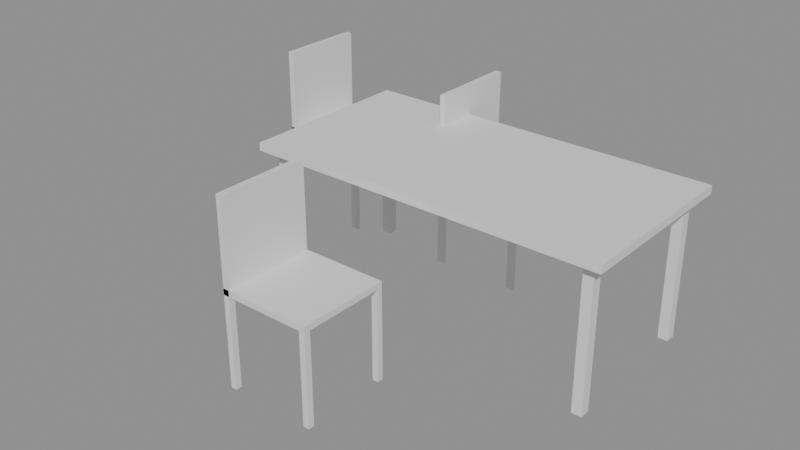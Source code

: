 # Source: e0587_after.blend  (saved by Blender 5.2.44; exported with 4.5.12 LTS)
import bpy
from mathutils import Matrix  # noqa: F401  (used for matrix-valued properties, if any)

bpy.ops.wm.read_factory_settings(use_empty=True)
scene = bpy.context.scene
scene.name = 'Scene'

# ---- materials (node trees are filled in below, after node groups)
mat_madera_nogal = bpy.data.materials.new('Madera_Nogal')
mat_metal = bpy.data.materials.new('Metal')
mat_tela_gris = bpy.data.materials.new('Tela_Gris')

# ---- material node trees
mat_madera_nogal.use_nodes = True; mat_madera_nogal.node_tree.nodes.clear()
_N = mat_madera_nogal.node_tree.nodes; _L = mat_madera_nogal.node_tree.links
n0 = _N.new('ShaderNodeBsdfPrincipled'); n0.name = 'Principled BSDF'; n0.location = (-200, 100)
n0.inputs[3].default_value = 1.45
n0.inputs[10].default_value = 0.005
n1 = _N.new('ShaderNodeOutputMaterial'); n1.name = 'Material Output'; n1.location = (200, 100)
_L.new(n0.outputs[0], n1.inputs[0])
n1.is_active_output = True
mat_metal.use_nodes = True; mat_metal.node_tree.nodes.clear()
_N = mat_metal.node_tree.nodes; _L = mat_metal.node_tree.links
n0 = _N.new('ShaderNodeBsdfPrincipled'); n0.name = 'Principled BSDF'; n0.location = (-200, 100)
n0.inputs[3].default_value = 1.45
n0.inputs[10].default_value = 0.005
n1 = _N.new('ShaderNodeOutputMaterial'); n1.name = 'Material Output'; n1.location = (200, 100)
_L.new(n0.outputs[0], n1.inputs[0])
n1.is_active_output = True
mat_tela_gris.use_nodes = True; mat_tela_gris.node_tree.nodes.clear()
_N = mat_tela_gris.node_tree.nodes; _L = mat_tela_gris.node_tree.links
n0 = _N.new('ShaderNodeBsdfPrincipled'); n0.name = 'Principled BSDF'; n0.location = (-200, 100)
n0.inputs[3].default_value = 1.45
n0.inputs[10].default_value = 0.005
n1 = _N.new('ShaderNodeOutputMaterial'); n1.name = 'Material Output'; n1.location = (200, 100)
_L.new(n0.outputs[0], n1.inputs[0])
n1.is_active_output = True

# ---- meshes
me_mesa_comedor_tablero_mesh = bpy.data.meshes.new('Mesa_Comedor_Tablero_mesh')
me_mesa_comedor_tablero_mesh.from_pydata([(0.0, 0.0, 0.0), (1.8, 0.0, 0.0), (1.8, 0.9, 0.0), (0.0, 0.9, 0.0), (0.0, 0.0, 0.04), (1.8, 0.0, 0.04), (1.8, 0.9, 0.04), (0.0, 0.9, 0.04)], [], [(0, 1, 2, 3), (4, 5, 6, 7), (0, 1, 5, 4), (1, 2, 6, 5), (2, 3, 7, 6), (3, 0, 4, 7)])
me_mesa_comedor_tablero_mesh.materials.append(mat_madera_nogal)
me_mesa_comedor_tablero_mesh.update()
me_mesa_comedor_pata_mesh = bpy.data.meshes.new('Mesa_Comedor_Pata_mesh')
me_mesa_comedor_pata_mesh.from_pydata([(0.0, 0.0, 0.0), (0.05, 0.0, 0.0), (0.05, 0.05, 0.0), (0.0, 0.05, 0.0), (0.0, 0.0, 0.71), (0.05, 0.0, 0.71), (0.05, 0.05, 0.71), (0.0, 0.05, 0.71)], [], [(0, 1, 2, 3), (4, 5, 6, 7), (0, 1, 5, 4), (1, 2, 6, 5), (2, 3, 7, 6), (3, 0, 4, 7)])
me_mesa_comedor_pata_mesh.materials.append(mat_metal)
me_mesa_comedor_pata_mesh.update()
me_mesa_comedor_pata_mesh_001 = bpy.data.meshes.new('Mesa_Comedor_Pata_mesh.001')
me_mesa_comedor_pata_mesh_001.from_pydata([(0.0, 0.0, 0.0), (0.05, 0.0, 0.0), (0.05, 0.05, 0.0), (0.0, 0.05, 0.0), (0.0, 0.0, 0.71), (0.05, 0.0, 0.71), (0.05, 0.05, 0.71), (0.0, 0.05, 0.71)], [], [(0, 1, 2, 3), (4, 5, 6, 7), (0, 1, 5, 4), (1, 2, 6, 5), (2, 3, 7, 6), (3, 0, 4, 7)])
me_mesa_comedor_pata_mesh_001.materials.append(mat_metal)
me_mesa_comedor_pata_mesh_001.update()
me_mesa_comedor_pata_mesh_002 = bpy.data.meshes.new('Mesa_Comedor_Pata_mesh.002')
me_mesa_comedor_pata_mesh_002.from_pydata([(0.0, 0.0, 0.0), (0.05, 0.0, 0.0), (0.05, 0.05, 0.0), (0.0, 0.05, 0.0), (0.0, 0.0, 0.71), (0.05, 0.0, 0.71), (0.05, 0.05, 0.71), (0.0, 0.05, 0.71)], [], [(0, 1, 2, 3), (4, 5, 6, 7), (0, 1, 5, 4), (1, 2, 6, 5), (2, 3, 7, 6), (3, 0, 4, 7)])
me_mesa_comedor_pata_mesh_002.materials.append(mat_metal)
me_mesa_comedor_pata_mesh_002.update()
me_mesa_comedor_pata_mesh_003 = bpy.data.meshes.new('Mesa_Comedor_Pata_mesh.003')
me_mesa_comedor_pata_mesh_003.from_pydata([(0.0, 0.0, 0.0), (0.05, 0.0, 0.0), (0.05, 0.05, 0.0), (0.0, 0.05, 0.0), (0.0, 0.0, 0.71), (0.05, 0.0, 0.71), (0.05, 0.05, 0.71), (0.0, 0.05, 0.71)], [], [(0, 1, 2, 3), (4, 5, 6, 7), (0, 1, 5, 4), (1, 2, 6, 5), (2, 3, 7, 6), (3, 0, 4, 7)])
me_mesa_comedor_pata_mesh_003.materials.append(mat_metal)
me_mesa_comedor_pata_mesh_003.update()
me_silla_1_pata_mesh = bpy.data.meshes.new('Silla_1_Pata_mesh')
me_silla_1_pata_mesh.from_pydata([(0.0, 0.0, 0.0), (0.03, 0.0, 0.0), (0.03, 0.03, 0.0), (0.0, 0.03, 0.0), (0.0, 0.0, 0.45), (0.03, 0.0, 0.45), (0.03, 0.03, 0.45), (0.0, 0.03, 0.45)], [], [(0, 1, 2, 3), (4, 5, 6, 7), (0, 1, 5, 4), (1, 2, 6, 5), (2, 3, 7, 6), (3, 0, 4, 7)])
me_silla_1_pata_mesh.materials.append(mat_tela_gris)
me_silla_1_pata_mesh.update()
me_silla_1_pata_mesh_001 = bpy.data.meshes.new('Silla_1_Pata_mesh.001')
me_silla_1_pata_mesh_001.from_pydata([(0.0, 0.0, 0.0), (0.03, 0.0, 0.0), (0.03, 0.03, 0.0), (0.0, 0.03, 0.0), (0.0, 0.0, 0.45), (0.03, 0.0, 0.45), (0.03, 0.03, 0.45), (0.0, 0.03, 0.45)], [], [(0, 1, 2, 3), (4, 5, 6, 7), (0, 1, 5, 4), (1, 2, 6, 5), (2, 3, 7, 6), (3, 0, 4, 7)])
me_silla_1_pata_mesh_001.materials.append(mat_tela_gris)
me_silla_1_pata_mesh_001.update()
me_silla_1_pata_mesh_002 = bpy.data.meshes.new('Silla_1_Pata_mesh.002')
me_silla_1_pata_mesh_002.from_pydata([(0.0, 0.0, 0.0), (0.03, 0.0, 0.0), (0.03, 0.03, 0.0), (0.0, 0.03, 0.0), (0.0, 0.0, 0.45), (0.03, 0.0, 0.45), (0.03, 0.03, 0.45), (0.0, 0.03, 0.45)], [], [(0, 1, 2, 3), (4, 5, 6, 7), (0, 1, 5, 4), (1, 2, 6, 5), (2, 3, 7, 6), (3, 0, 4, 7)])
me_silla_1_pata_mesh_002.materials.append(mat_tela_gris)
me_silla_1_pata_mesh_002.update()
me_silla_1_pata_mesh_003 = bpy.data.meshes.new('Silla_1_Pata_mesh.003')
me_silla_1_pata_mesh_003.from_pydata([(0.0, 0.0, 0.0), (0.03, 0.0, 0.0), (0.03, 0.03, 0.0), (0.0, 0.03, 0.0), (0.0, 0.0, 0.45), (0.03, 0.0, 0.45), (0.03, 0.03, 0.45), (0.0, 0.03, 0.45)], [], [(0, 1, 2, 3), (4, 5, 6, 7), (0, 1, 5, 4), (1, 2, 6, 5), (2, 3, 7, 6), (3, 0, 4, 7)])
me_silla_1_pata_mesh_003.materials.append(mat_tela_gris)
me_silla_1_pata_mesh_003.update()
me_silla_1_asiento_mesh = bpy.data.meshes.new('Silla_1_Asiento_mesh')
me_silla_1_asiento_mesh.from_pydata([(0.0, 0.0, 0.0), (0.45, 0.0, 0.0), (0.45, 0.45, 0.0), (0.0, 0.45, 0.0), (0.0, 0.0, 0.03), (0.45, 0.0, 0.03), (0.45, 0.45, 0.03), (0.0, 0.45, 0.03)], [], [(0, 1, 2, 3), (4, 5, 6, 7), (0, 1, 5, 4), (1, 2, 6, 5), (2, 3, 7, 6), (3, 0, 4, 7)])
me_silla_1_asiento_mesh.materials.append(mat_tela_gris)
me_silla_1_asiento_mesh.update()
me_silla_1_respaldo_mesh = bpy.data.meshes.new('Silla_1_Respaldo_mesh')
me_silla_1_respaldo_mesh.from_pydata([(0.0, 0.0, 0.0), (0.03, 0.0, 0.0), (0.03, 0.45, 0.0), (0.0, 0.45, 0.0), (0.0, 0.0, 0.45), (0.03, 0.0, 0.45), (0.03, 0.45, 0.45), (0.0, 0.45, 0.45)], [], [(0, 1, 2, 3), (4, 5, 6, 7), (0, 1, 5, 4), (1, 2, 6, 5), (2, 3, 7, 6), (3, 0, 4, 7)])
me_silla_1_respaldo_mesh.materials.append(mat_tela_gris)
me_silla_1_respaldo_mesh.update()
me_silla_2_pata_mesh = bpy.data.meshes.new('Silla_2_Pata_mesh')
me_silla_2_pata_mesh.from_pydata([(0.0, 0.0, 0.0), (0.03, 0.0, 0.0), (0.03, 0.03, 0.0), (0.0, 0.03, 0.0), (0.0, 0.0, 0.45), (0.03, 0.0, 0.45), (0.03, 0.03, 0.45), (0.0, 0.03, 0.45)], [], [(0, 1, 2, 3), (4, 5, 6, 7), (0, 1, 5, 4), (1, 2, 6, 5), (2, 3, 7, 6), (3, 0, 4, 7)])
me_silla_2_pata_mesh.materials.append(mat_tela_gris)
me_silla_2_pata_mesh.update()
me_silla_2_pata_mesh_001 = bpy.data.meshes.new('Silla_2_Pata_mesh.001')
me_silla_2_pata_mesh_001.from_pydata([(0.0, 0.0, 0.0), (0.03, 0.0, 0.0), (0.03, 0.03, 0.0), (0.0, 0.03, 0.0), (0.0, 0.0, 0.45), (0.03, 0.0, 0.45), (0.03, 0.03, 0.45), (0.0, 0.03, 0.45)], [], [(0, 1, 2, 3), (4, 5, 6, 7), (0, 1, 5, 4), (1, 2, 6, 5), (2, 3, 7, 6), (3, 0, 4, 7)])
me_silla_2_pata_mesh_001.materials.append(mat_tela_gris)
me_silla_2_pata_mesh_001.update()
me_silla_2_pata_mesh_002 = bpy.data.meshes.new('Silla_2_Pata_mesh.002')
me_silla_2_pata_mesh_002.from_pydata([(0.0, 0.0, 0.0), (0.03, 0.0, 0.0), (0.03, 0.03, 0.0), (0.0, 0.03, 0.0), (0.0, 0.0, 0.45), (0.03, 0.0, 0.45), (0.03, 0.03, 0.45), (0.0, 0.03, 0.45)], [], [(0, 1, 2, 3), (4, 5, 6, 7), (0, 1, 5, 4), (1, 2, 6, 5), (2, 3, 7, 6), (3, 0, 4, 7)])
me_silla_2_pata_mesh_002.materials.append(mat_tela_gris)
me_silla_2_pata_mesh_002.update()
me_silla_2_pata_mesh_003 = bpy.data.meshes.new('Silla_2_Pata_mesh.003')
me_silla_2_pata_mesh_003.from_pydata([(0.0, 0.0, 0.0), (0.03, 0.0, 0.0), (0.03, 0.03, 0.0), (0.0, 0.03, 0.0), (0.0, 0.0, 0.45), (0.03, 0.0, 0.45), (0.03, 0.03, 0.45), (0.0, 0.03, 0.45)], [], [(0, 1, 2, 3), (4, 5, 6, 7), (0, 1, 5, 4), (1, 2, 6, 5), (2, 3, 7, 6), (3, 0, 4, 7)])
me_silla_2_pata_mesh_003.materials.append(mat_tela_gris)
me_silla_2_pata_mesh_003.update()
me_silla_2_asiento_mesh = bpy.data.meshes.new('Silla_2_Asiento_mesh')
me_silla_2_asiento_mesh.from_pydata([(0.0, 0.0, 0.0), (0.45, 0.0, 0.0), (0.45, 0.45, 0.0), (0.0, 0.45, 0.0), (0.0, 0.0, 0.03), (0.45, 0.0, 0.03), (0.45, 0.45, 0.03), (0.0, 0.45, 0.03)], [], [(0, 1, 2, 3), (4, 5, 6, 7), (0, 1, 5, 4), (1, 2, 6, 5), (2, 3, 7, 6), (3, 0, 4, 7)])
me_silla_2_asiento_mesh.materials.append(mat_tela_gris)
me_silla_2_asiento_mesh.update()
me_silla_2_respaldo_mesh = bpy.data.meshes.new('Silla_2_Respaldo_mesh')
me_silla_2_respaldo_mesh.from_pydata([(0.0, 0.0, 0.0), (0.03, 0.0, 0.0), (0.03, 0.45, 0.0), (0.0, 0.45, 0.0), (0.0, 0.0, 0.45), (0.03, 0.0, 0.45), (0.03, 0.45, 0.45), (0.0, 0.45, 0.45)], [], [(0, 1, 2, 3), (4, 5, 6, 7), (0, 1, 5, 4), (1, 2, 6, 5), (2, 3, 7, 6), (3, 0, 4, 7)])
me_silla_2_respaldo_mesh.materials.append(mat_tela_gris)
me_silla_2_respaldo_mesh.update()
me_silla_4_pata_mesh = bpy.data.meshes.new('Silla_4_Pata_mesh')
me_silla_4_pata_mesh.from_pydata([(0.0, 0.0, 0.0), (0.03, 0.0, 0.0), (0.03, 0.03, 0.0), (0.0, 0.03, 0.0), (0.0, 0.0, 0.45), (0.03, 0.0, 0.45), (0.03, 0.03, 0.45), (0.0, 0.03, 0.45)], [], [(0, 1, 2, 3), (4, 5, 6, 7), (0, 1, 5, 4), (1, 2, 6, 5), (2, 3, 7, 6), (3, 0, 4, 7)])
me_silla_4_pata_mesh.materials.append(mat_tela_gris)
me_silla_4_pata_mesh.update()
me_silla_4_pata_mesh_001 = bpy.data.meshes.new('Silla_4_Pata_mesh.001')
me_silla_4_pata_mesh_001.from_pydata([(0.0, 0.0, 0.0), (0.03, 0.0, 0.0), (0.03, 0.03, 0.0), (0.0, 0.03, 0.0), (0.0, 0.0, 0.45), (0.03, 0.0, 0.45), (0.03, 0.03, 0.45), (0.0, 0.03, 0.45)], [], [(0, 1, 2, 3), (4, 5, 6, 7), (0, 1, 5, 4), (1, 2, 6, 5), (2, 3, 7, 6), (3, 0, 4, 7)])
me_silla_4_pata_mesh_001.materials.append(mat_tela_gris)
me_silla_4_pata_mesh_001.update()
me_silla_4_pata_mesh_002 = bpy.data.meshes.new('Silla_4_Pata_mesh.002')
me_silla_4_pata_mesh_002.from_pydata([(0.0, 0.0, 0.0), (0.03, 0.0, 0.0), (0.03, 0.03, 0.0), (0.0, 0.03, 0.0), (0.0, 0.0, 0.45), (0.03, 0.0, 0.45), (0.03, 0.03, 0.45), (0.0, 0.03, 0.45)], [], [(0, 1, 2, 3), (4, 5, 6, 7), (0, 1, 5, 4), (1, 2, 6, 5), (2, 3, 7, 6), (3, 0, 4, 7)])
me_silla_4_pata_mesh_002.materials.append(mat_tela_gris)
me_silla_4_pata_mesh_002.update()
me_silla_4_pata_mesh_003 = bpy.data.meshes.new('Silla_4_Pata_mesh.003')
me_silla_4_pata_mesh_003.from_pydata([(0.0, 0.0, 0.0), (0.03, 0.0, 0.0), (0.03, 0.03, 0.0), (0.0, 0.03, 0.0), (0.0, 0.0, 0.45), (0.03, 0.0, 0.45), (0.03, 0.03, 0.45), (0.0, 0.03, 0.45)], [], [(0, 1, 2, 3), (4, 5, 6, 7), (0, 1, 5, 4), (1, 2, 6, 5), (2, 3, 7, 6), (3, 0, 4, 7)])
me_silla_4_pata_mesh_003.materials.append(mat_tela_gris)
me_silla_4_pata_mesh_003.update()
me_silla_4_asiento_mesh = bpy.data.meshes.new('Silla_4_Asiento_mesh')
me_silla_4_asiento_mesh.from_pydata([(0.0, 0.0, 0.0), (0.45, 0.0, 0.0), (0.45, 0.45, 0.0), (0.0, 0.45, 0.0), (0.0, 0.0, 0.03), (0.45, 0.0, 0.03), (0.45, 0.45, 0.03), (0.0, 0.45, 0.03)], [], [(0, 1, 2, 3), (4, 5, 6, 7), (0, 1, 5, 4), (1, 2, 6, 5), (2, 3, 7, 6), (3, 0, 4, 7)])
me_silla_4_asiento_mesh.materials.append(mat_tela_gris)
me_silla_4_asiento_mesh.update()
me_silla_4_respaldo_mesh = bpy.data.meshes.new('Silla_4_Respaldo_mesh')
me_silla_4_respaldo_mesh.from_pydata([(0.0, 0.0, 0.0), (0.03, 0.0, 0.0), (0.03, 0.45, 0.0), (0.0, 0.45, 0.0), (0.0, 0.0, 0.45), (0.03, 0.0, 0.45), (0.03, 0.45, 0.45), (0.0, 0.45, 0.45)], [], [(0, 1, 2, 3), (4, 5, 6, 7), (0, 1, 5, 4), (1, 2, 6, 5), (2, 3, 7, 6), (3, 0, 4, 7)])
me_silla_4_respaldo_mesh.materials.append(mat_tela_gris)
me_silla_4_respaldo_mesh.update()

# ---- objects
ob_mesa_comedor = bpy.data.objects.new('Mesa_Comedor', None)
ob_mesa_comedor_tablero = bpy.data.objects.new('Mesa_Comedor_Tablero', me_mesa_comedor_tablero_mesh)
ob_mesa_comedor_pata = bpy.data.objects.new('Mesa_Comedor_Pata', me_mesa_comedor_pata_mesh)
ob_mesa_comedor_pata_001 = bpy.data.objects.new('Mesa_Comedor_Pata.001', me_mesa_comedor_pata_mesh_001)
ob_mesa_comedor_pata_002 = bpy.data.objects.new('Mesa_Comedor_Pata.002', me_mesa_comedor_pata_mesh_002)
ob_mesa_comedor_pata_003 = bpy.data.objects.new('Mesa_Comedor_Pata.003', me_mesa_comedor_pata_mesh_003)
ob_silla_1 = bpy.data.objects.new('Silla_1', None)
ob_silla_1_pata = bpy.data.objects.new('Silla_1_Pata', me_silla_1_pata_mesh)
ob_silla_1_pata_001 = bpy.data.objects.new('Silla_1_Pata.001', me_silla_1_pata_mesh_001)
ob_silla_1_pata_002 = bpy.data.objects.new('Silla_1_Pata.002', me_silla_1_pata_mesh_002)
ob_silla_1_pata_003 = bpy.data.objects.new('Silla_1_Pata.003', me_silla_1_pata_mesh_003)
ob_silla_1_asiento = bpy.data.objects.new('Silla_1_Asiento', me_silla_1_asiento_mesh)
ob_silla_1_respaldo = bpy.data.objects.new('Silla_1_Respaldo', me_silla_1_respaldo_mesh)
ob_silla_2 = bpy.data.objects.new('Silla_2', None)
ob_silla_2_pata = bpy.data.objects.new('Silla_2_Pata', me_silla_2_pata_mesh)
ob_silla_2_pata_001 = bpy.data.objects.new('Silla_2_Pata.001', me_silla_2_pata_mesh_001)
ob_silla_2_pata_002 = bpy.data.objects.new('Silla_2_Pata.002', me_silla_2_pata_mesh_002)
ob_silla_2_pata_003 = bpy.data.objects.new('Silla_2_Pata.003', me_silla_2_pata_mesh_003)
ob_silla_2_asiento = bpy.data.objects.new('Silla_2_Asiento', me_silla_2_asiento_mesh)
ob_silla_2_respaldo = bpy.data.objects.new('Silla_2_Respaldo', me_silla_2_respaldo_mesh)
ob_silla_4 = bpy.data.objects.new('Silla_4', None)
ob_silla_4_pata = bpy.data.objects.new('Silla_4_Pata', me_silla_4_pata_mesh)
ob_silla_4_pata_001 = bpy.data.objects.new('Silla_4_Pata.001', me_silla_4_pata_mesh_001)
ob_silla_4_pata_002 = bpy.data.objects.new('Silla_4_Pata.002', me_silla_4_pata_mesh_002)
ob_silla_4_pata_003 = bpy.data.objects.new('Silla_4_Pata.003', me_silla_4_pata_mesh_003)
ob_silla_4_asiento = bpy.data.objects.new('Silla_4_Asiento', me_silla_4_asiento_mesh)
ob_silla_4_respaldo = bpy.data.objects.new('Silla_4_Respaldo', me_silla_4_respaldo_mesh)

# ---- transforms, parenting, visibility, modifiers, constraints
ob_mesa_comedor.location = (0.0, 0.0, 0.0)
ob_mesa_comedor.empty_display_type = 'ARROWS'
ob_mesa_comedor_tablero.parent = ob_mesa_comedor
ob_mesa_comedor_tablero.location = (0.0, 0.0, 0.71)
ob_mesa_comedor_pata.parent = ob_mesa_comedor
ob_mesa_comedor_pata.location = (0.06, 0.06, 0.0)
ob_mesa_comedor_pata_001.parent = ob_mesa_comedor
ob_mesa_comedor_pata_001.location = (0.06, 0.79, 0.0)
ob_mesa_comedor_pata_002.parent = ob_mesa_comedor
ob_mesa_comedor_pata_002.location = (1.69, 0.06, 0.0)
ob_mesa_comedor_pata_003.parent = ob_mesa_comedor
ob_mesa_comedor_pata_003.location = (1.69, 0.79, 0.0)
ob_silla_1.location = (-0.5, 0.7, 0.0)
ob_silla_1.empty_display_type = 'ARROWS'
ob_silla_1_pata.parent = ob_silla_1
ob_silla_1_pata.location = (0.0, 0.0, 0.0)
ob_silla_1_pata_001.parent = ob_silla_1
ob_silla_1_pata_001.location = (0.0, 0.42, 0.0)
ob_silla_1_pata_002.parent = ob_silla_1
ob_silla_1_pata_002.location = (0.42, 0.0, 0.0)
ob_silla_1_pata_003.parent = ob_silla_1
ob_silla_1_pata_003.location = (0.42, 0.42, 0.0)
ob_silla_1_asiento.parent = ob_silla_1
ob_silla_1_asiento.location = (0.0, 0.0, 0.45)
ob_silla_1_respaldo.parent = ob_silla_1
ob_silla_1_respaldo.location = (0.0, 0.0, 0.45)
ob_silla_2.location = (0.5, 0.7, 0.0)
ob_silla_2.empty_display_type = 'ARROWS'
ob_silla_2_pata.parent = ob_silla_2
ob_silla_2_pata.location = (0.0, 0.0, 0.0)
ob_silla_2_pata_001.parent = ob_silla_2
ob_silla_2_pata_001.location = (0.0, 0.42, 0.0)
ob_silla_2_pata_002.parent = ob_silla_2
ob_silla_2_pata_002.location = (0.42, 0.0, 0.0)
ob_silla_2_pata_003.parent = ob_silla_2
ob_silla_2_pata_003.location = (0.42, 0.42, 0.0)
ob_silla_2_asiento.parent = ob_silla_2
ob_silla_2_asiento.location = (0.0, 0.0, 0.45)
ob_silla_2_respaldo.parent = ob_silla_2
ob_silla_2_respaldo.location = (0.0, 0.0, 0.45)
ob_silla_4.location = (0.5, -0.7, 0.0)
ob_silla_4.empty_display_type = 'ARROWS'
ob_silla_4_pata.parent = ob_silla_4
ob_silla_4_pata.location = (0.0, 0.0, 0.0)
ob_silla_4_pata_001.parent = ob_silla_4
ob_silla_4_pata_001.location = (0.0, 0.42, 0.0)
ob_silla_4_pata_002.parent = ob_silla_4
ob_silla_4_pata_002.location = (0.42, 0.0, 0.0)
ob_silla_4_pata_003.parent = ob_silla_4
ob_silla_4_pata_003.location = (0.42, 0.42, 0.0)
ob_silla_4_asiento.parent = ob_silla_4
ob_silla_4_asiento.location = (0.0, 0.0, 0.45)
ob_silla_4_respaldo.parent = ob_silla_4
ob_silla_4_respaldo.location = (0.0, 0.0, 0.45)

# ---- collection membership
scene.collection.objects.link(ob_mesa_comedor)
scene.collection.objects.link(ob_mesa_comedor_tablero)
scene.collection.objects.link(ob_mesa_comedor_pata)
scene.collection.objects.link(ob_mesa_comedor_pata_001)
scene.collection.objects.link(ob_mesa_comedor_pata_002)
scene.collection.objects.link(ob_mesa_comedor_pata_003)
scene.collection.objects.link(ob_silla_1)
scene.collection.objects.link(ob_silla_1_pata)
scene.collection.objects.link(ob_silla_1_pata_001)
scene.collection.objects.link(ob_silla_1_pata_002)
scene.collection.objects.link(ob_silla_1_pata_003)
scene.collection.objects.link(ob_silla_1_asiento)
scene.collection.objects.link(ob_silla_1_respaldo)
scene.collection.objects.link(ob_silla_2)
scene.collection.objects.link(ob_silla_2_pata)
scene.collection.objects.link(ob_silla_2_pata_001)
scene.collection.objects.link(ob_silla_2_pata_002)
scene.collection.objects.link(ob_silla_2_pata_003)
scene.collection.objects.link(ob_silla_2_asiento)
scene.collection.objects.link(ob_silla_2_respaldo)
scene.collection.objects.link(ob_silla_4)
scene.collection.objects.link(ob_silla_4_pata)
scene.collection.objects.link(ob_silla_4_pata_001)
scene.collection.objects.link(ob_silla_4_pata_002)
scene.collection.objects.link(ob_silla_4_pata_003)
scene.collection.objects.link(ob_silla_4_asiento)
scene.collection.objects.link(ob_silla_4_respaldo)

# ---- scene / render settings (as saved in the file)
scene.frame_start = 1; scene.frame_end = 250; scene.frame_set(1)
scene.render.engine = 'BLENDER_EEVEE_NEXT'
scene.render.bake_bias = 0.0
scene.render.bake_samples = 0
scene.render.compositor_device = 'GPU'
scene.eevee.use_volume_custom_range = False
scene.eevee.fast_gi_thickness_near = 0.1
scene.eevee.fast_gi_thickness_far = 0.0
scene.eevee.ray_tracing_options.screen_trace_thickness = 0.1
bpy.context.view_layer.update()

# ---- added for rendering (the .blend has no active camera and no usable light): camera, sun + grey world if the file has none
cam_auto = bpy.data.cameras.new('AutoCamera')
cam_auto.lens = 50.0
cam_auto.sensor_width = 36.0
cam_auto.clip_end = 1000.0
ob_auto_camera = bpy.data.objects.new('AutoCamera', cam_auto)
scene.collection.objects.link(ob_auto_camera)
ob_auto_camera.location = (3.50511, -3.20113, 2.73409)
ob_auto_camera.rotation_euler = (1.09748, -7.21219e-08, 0.694738)
scene.camera = ob_auto_camera
light_auto_sun = bpy.data.lights.new('AutoSun', 'SUN')
light_auto_sun.energy = 3.0
light_auto_sun.angle = 0.0523599
ob_auto_sun = bpy.data.objects.new('AutoSun', light_auto_sun)
scene.collection.objects.link(ob_auto_sun)
ob_auto_sun.rotation_euler = (0.872665, 0.174533, 0.523599)
if scene.world is None:
    world_auto = bpy.data.worlds.new('AutoWorld')
    world_auto.color = (0.3, 0.3, 0.3)
    scene.world = world_auto
bpy.context.view_layer.update()
